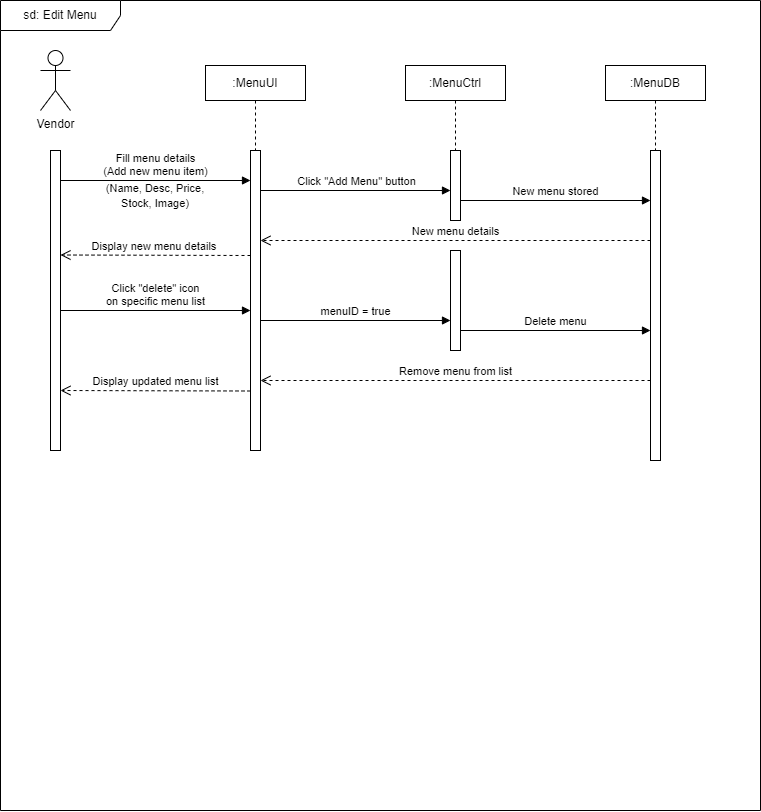

The diagram above was exported from draw.io. Its source (the exported page's mxGraphModel, read from the mxfile embedded in the PNG):
<mxGraphModel dx="743" dy="1542" grid="1" gridSize="10" guides="1" tooltips="1" connect="1" arrows="1" fold="1" page="1" pageScale="1" pageWidth="850" pageHeight="1100" math="0" shadow="0">
  <root>
    <mxCell id="0" />
    <mxCell id="1" parent="0" />
    <mxCell id="z_YxBMVd6ClwUc8XA3jM-4" value="sd: Edit Menu" style="shape=umlFrame;whiteSpace=wrap;html=1;pointerEvents=0;width=120;height=30;movable=0;resizable=0;rotatable=0;deletable=0;editable=0;locked=1;connectable=0;" vertex="1" parent="1">
      <mxGeometry x="40" y="-1080" width="760" height="810" as="geometry" />
    </mxCell>
    <mxCell id="z_YxBMVd6ClwUc8XA3jM-8" value="" style="html=1;points=[[0,0,0,0,5],[0,1,0,0,-5],[1,0,0,0,5],[1,1,0,0,-5]];perimeter=orthogonalPerimeter;outlineConnect=0;targetShapes=umlLifeline;portConstraint=eastwest;newEdgeStyle={&quot;curved&quot;:0,&quot;rounded&quot;:0};" vertex="1" parent="1">
      <mxGeometry x="290" y="-930" width="10" height="300" as="geometry" />
    </mxCell>
    <mxCell id="z_YxBMVd6ClwUc8XA3jM-9" value="Fill menu details &lt;br&gt;(Add new menu item)" style="html=1;verticalAlign=bottom;endArrow=block;curved=0;rounded=0;" edge="1" target="z_YxBMVd6ClwUc8XA3jM-8" parent="1">
      <mxGeometry x="0.0028" relative="1" as="geometry">
        <mxPoint x="100" y="-900" as="sourcePoint" />
        <mxPoint x="270" y="-900" as="targetPoint" />
        <mxPoint as="offset" />
      </mxGeometry>
    </mxCell>
    <mxCell id="z_YxBMVd6ClwUc8XA3jM-10" value="New menu details" style="html=1;verticalAlign=bottom;endArrow=open;dashed=1;endSize=8;curved=0;rounded=0;" edge="1" parent="1">
      <mxGeometry x="0.0009" relative="1" as="geometry">
        <mxPoint x="300" y="-840" as="targetPoint" />
        <mxPoint x="690" y="-840" as="sourcePoint" />
        <mxPoint as="offset" />
      </mxGeometry>
    </mxCell>
    <mxCell id="z_YxBMVd6ClwUc8XA3jM-11" value="Vendor" style="shape=umlActor;verticalLabelPosition=bottom;verticalAlign=top;html=1;movable=1;resizable=1;rotatable=1;deletable=1;editable=1;locked=0;connectable=1;" vertex="1" parent="1">
      <mxGeometry x="80" y="-1030" width="30" height="60" as="geometry" />
    </mxCell>
    <mxCell id="z_YxBMVd6ClwUc8XA3jM-20" value="" style="html=1;points=[[0,0,0,0,5],[0,1,0,0,-5],[1,0,0,0,5],[1,1,0,0,-5]];perimeter=orthogonalPerimeter;outlineConnect=0;targetShapes=umlLifeline;portConstraint=eastwest;newEdgeStyle={&quot;curved&quot;:0,&quot;rounded&quot;:0};" vertex="1" parent="1">
      <mxGeometry x="490" y="-930" width="10" height="70" as="geometry" />
    </mxCell>
    <mxCell id="z_YxBMVd6ClwUc8XA3jM-21" value="" style="html=1;points=[[0,0,0,0,5],[0,1,0,0,-5],[1,0,0,0,5],[1,1,0,0,-5]];perimeter=orthogonalPerimeter;outlineConnect=0;targetShapes=umlLifeline;portConstraint=eastwest;newEdgeStyle={&quot;curved&quot;:0,&quot;rounded&quot;:0};" vertex="1" parent="1">
      <mxGeometry x="690" y="-930" width="10" height="310" as="geometry" />
    </mxCell>
    <mxCell id="z_YxBMVd6ClwUc8XA3jM-23" value="" style="html=1;points=[[0,0,0,0,5],[0,1,0,0,-5],[1,0,0,0,5],[1,1,0,0,-5]];perimeter=orthogonalPerimeter;outlineConnect=0;targetShapes=umlLifeline;portConstraint=eastwest;newEdgeStyle={&quot;curved&quot;:0,&quot;rounded&quot;:0};" vertex="1" parent="1">
      <mxGeometry x="90" y="-930" width="10" height="300" as="geometry" />
    </mxCell>
    <mxCell id="z_YxBMVd6ClwUc8XA3jM-24" value="&lt;font style=&quot;font-size: 11px;&quot;&gt;(Name, Desc, Price, &lt;br&gt;Stock, Image)&lt;/font&gt;" style="text;html=1;strokeColor=none;fillColor=none;align=center;verticalAlign=middle;whiteSpace=wrap;rounded=0;" vertex="1" parent="1">
      <mxGeometry x="120" y="-900" width="150" height="30" as="geometry" />
    </mxCell>
    <mxCell id="z_YxBMVd6ClwUc8XA3jM-25" value="Click &quot;Add Menu&quot; button" style="html=1;verticalAlign=bottom;endArrow=block;curved=0;rounded=0;" edge="1" parent="1" target="z_YxBMVd6ClwUc8XA3jM-20">
      <mxGeometry x="0.0045" relative="1" as="geometry">
        <mxPoint x="300" y="-890" as="sourcePoint" />
        <mxPoint x="470" y="-890" as="targetPoint" />
        <mxPoint as="offset" />
      </mxGeometry>
    </mxCell>
    <mxCell id="z_YxBMVd6ClwUc8XA3jM-27" value="Click &quot;delete&quot; icon&lt;br&gt;on specific menu list" style="html=1;verticalAlign=bottom;endArrow=block;curved=0;rounded=0;" edge="1" parent="1">
      <mxGeometry x="0.0018" relative="1" as="geometry">
        <mxPoint x="100" y="-770" as="sourcePoint" />
        <mxPoint x="290" y="-770" as="targetPoint" />
        <mxPoint as="offset" />
      </mxGeometry>
    </mxCell>
    <mxCell id="z_YxBMVd6ClwUc8XA3jM-28" value="New menu stored" style="html=1;verticalAlign=bottom;endArrow=block;curved=0;rounded=0;" edge="1" parent="1">
      <mxGeometry x="0.0018" relative="1" as="geometry">
        <mxPoint x="500" y="-880" as="sourcePoint" />
        <mxPoint x="690" y="-880" as="targetPoint" />
        <mxPoint as="offset" />
      </mxGeometry>
    </mxCell>
    <mxCell id="z_YxBMVd6ClwUc8XA3jM-29" value="Display new menu details&amp;nbsp;" style="html=1;verticalAlign=bottom;endArrow=open;dashed=1;endSize=8;curved=0;rounded=0;" edge="1" parent="1">
      <mxGeometry relative="1" as="geometry">
        <mxPoint x="100" y="-825.5" as="targetPoint" />
        <mxPoint x="290" y="-825" as="sourcePoint" />
        <mxPoint as="offset" />
      </mxGeometry>
    </mxCell>
    <mxCell id="z_YxBMVd6ClwUc8XA3jM-31" value="" style="html=1;points=[[0,0,0,0,5],[0,1,0,0,-5],[1,0,0,0,5],[1,1,0,0,-5]];perimeter=orthogonalPerimeter;outlineConnect=0;targetShapes=umlLifeline;portConstraint=eastwest;newEdgeStyle={&quot;curved&quot;:0,&quot;rounded&quot;:0};" vertex="1" parent="1">
      <mxGeometry x="490" y="-830" width="10" height="100" as="geometry" />
    </mxCell>
    <mxCell id="z_YxBMVd6ClwUc8XA3jM-32" value="menuID = true" style="html=1;verticalAlign=bottom;endArrow=block;curved=0;rounded=0;" edge="1" parent="1">
      <mxGeometry x="0.0018" relative="1" as="geometry">
        <mxPoint x="300" y="-760" as="sourcePoint" />
        <mxPoint x="490" y="-760" as="targetPoint" />
        <mxPoint as="offset" />
      </mxGeometry>
    </mxCell>
    <mxCell id="z_YxBMVd6ClwUc8XA3jM-33" value="Delete menu" style="html=1;verticalAlign=bottom;endArrow=block;curved=0;rounded=0;" edge="1" parent="1">
      <mxGeometry x="0.0018" relative="1" as="geometry">
        <mxPoint x="500" y="-750" as="sourcePoint" />
        <mxPoint x="690" y="-750" as="targetPoint" />
        <mxPoint as="offset" />
      </mxGeometry>
    </mxCell>
    <mxCell id="z_YxBMVd6ClwUc8XA3jM-35" value="Remove menu from list" style="html=1;verticalAlign=bottom;endArrow=open;dashed=1;endSize=8;curved=0;rounded=0;" edge="1" parent="1">
      <mxGeometry relative="1" as="geometry">
        <mxPoint x="300" y="-700" as="targetPoint" />
        <mxPoint x="690" y="-700" as="sourcePoint" />
        <mxPoint as="offset" />
      </mxGeometry>
    </mxCell>
    <mxCell id="z_YxBMVd6ClwUc8XA3jM-36" value="Display updated menu list" style="html=1;verticalAlign=bottom;endArrow=open;dashed=1;endSize=8;curved=0;rounded=0;" edge="1" parent="1">
      <mxGeometry relative="1" as="geometry">
        <mxPoint x="100" y="-690" as="targetPoint" />
        <mxPoint x="290" y="-689.5" as="sourcePoint" />
        <mxPoint as="offset" />
      </mxGeometry>
    </mxCell>
    <mxCell id="z_YxBMVd6ClwUc8XA3jM-37" value=":MenuUI" style="shape=umlLifeline;perimeter=lifelinePerimeter;whiteSpace=wrap;html=1;container=1;dropTarget=0;collapsible=0;recursiveResize=0;outlineConnect=0;portConstraint=eastwest;newEdgeStyle={&quot;curved&quot;:0,&quot;rounded&quot;:0};size=35;" vertex="1" parent="1">
      <mxGeometry x="245" y="-1015" width="100" height="85" as="geometry" />
    </mxCell>
    <mxCell id="z_YxBMVd6ClwUc8XA3jM-38" value=":MenuCtrl" style="shape=umlLifeline;perimeter=lifelinePerimeter;whiteSpace=wrap;html=1;container=1;dropTarget=0;collapsible=0;recursiveResize=0;outlineConnect=0;portConstraint=eastwest;newEdgeStyle={&quot;curved&quot;:0,&quot;rounded&quot;:0};size=35;" vertex="1" parent="1">
      <mxGeometry x="445" y="-1015" width="100" height="85" as="geometry" />
    </mxCell>
    <mxCell id="z_YxBMVd6ClwUc8XA3jM-39" value=":MenuDB" style="shape=umlLifeline;perimeter=lifelinePerimeter;whiteSpace=wrap;html=1;container=1;dropTarget=0;collapsible=0;recursiveResize=0;outlineConnect=0;portConstraint=eastwest;newEdgeStyle={&quot;curved&quot;:0,&quot;rounded&quot;:0};size=35;" vertex="1" parent="1">
      <mxGeometry x="645" y="-1015" width="100" height="85" as="geometry" />
    </mxCell>
  </root>
</mxGraphModel>